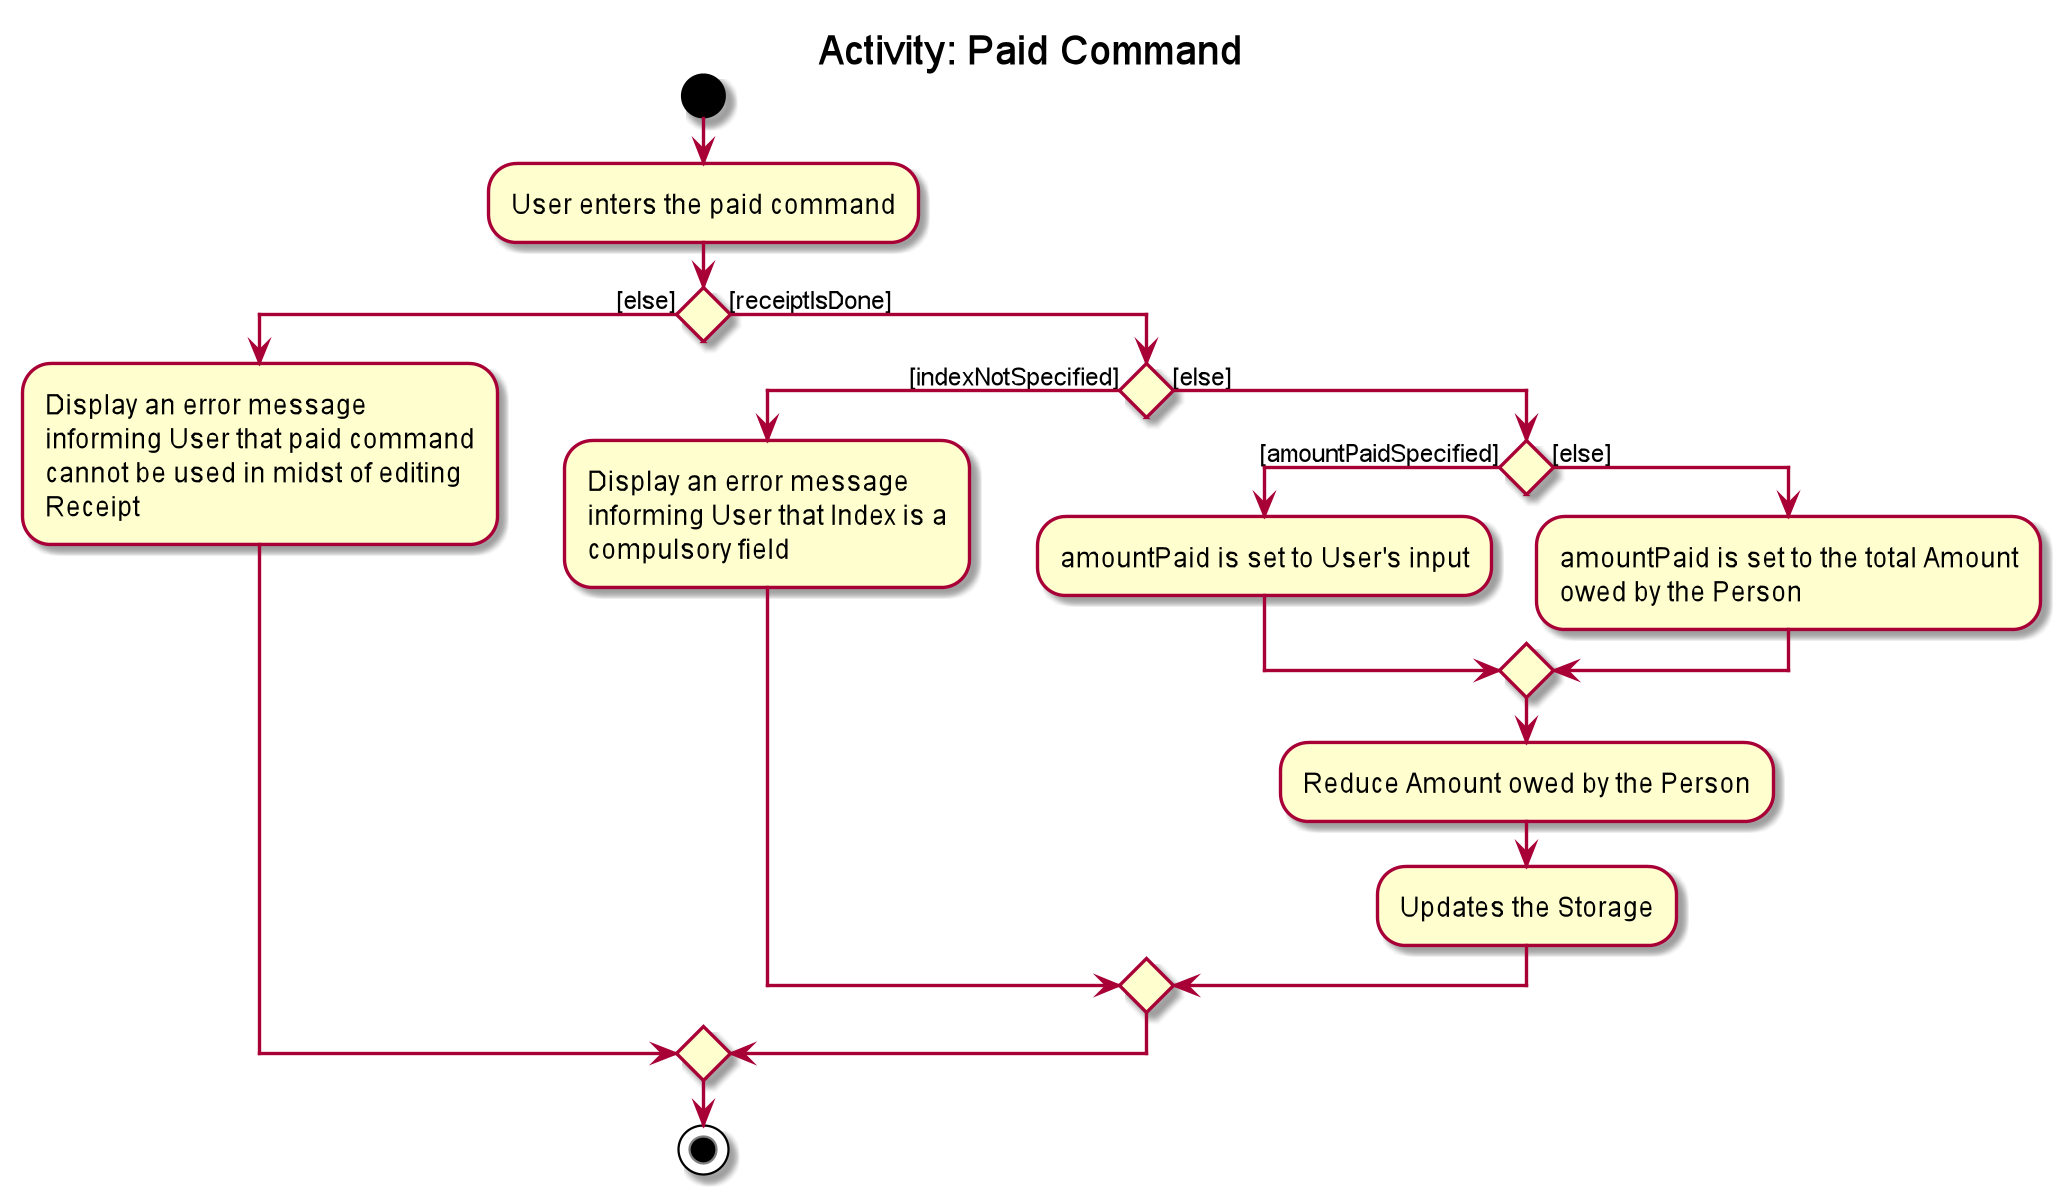

The diagram above was rendered by PlantUML. Its source (embedded in the PNG):
@startuml
title Activity: Paid Command

start
:User enters the paid command;


if () then ([else])
    :Display an error message
    informing User that paid command
    cannot be used in midst of editing
    Receipt;
else ([receiptIsDone])
    if () then ([indexNotSpecified])
        :Display an error message
        informing User that Index is a
        compulsory field;
    else ([else])
        if () then ([amountPaidSpecified])
            :amountPaid is set to User's input;
        else ([else])
            :amountPaid is set to the total Amount
            owed by the Person;
        endif
        :Reduce Amount owed by the Person;
        :Updates the Storage;
    endif

endif
stop
@enduml